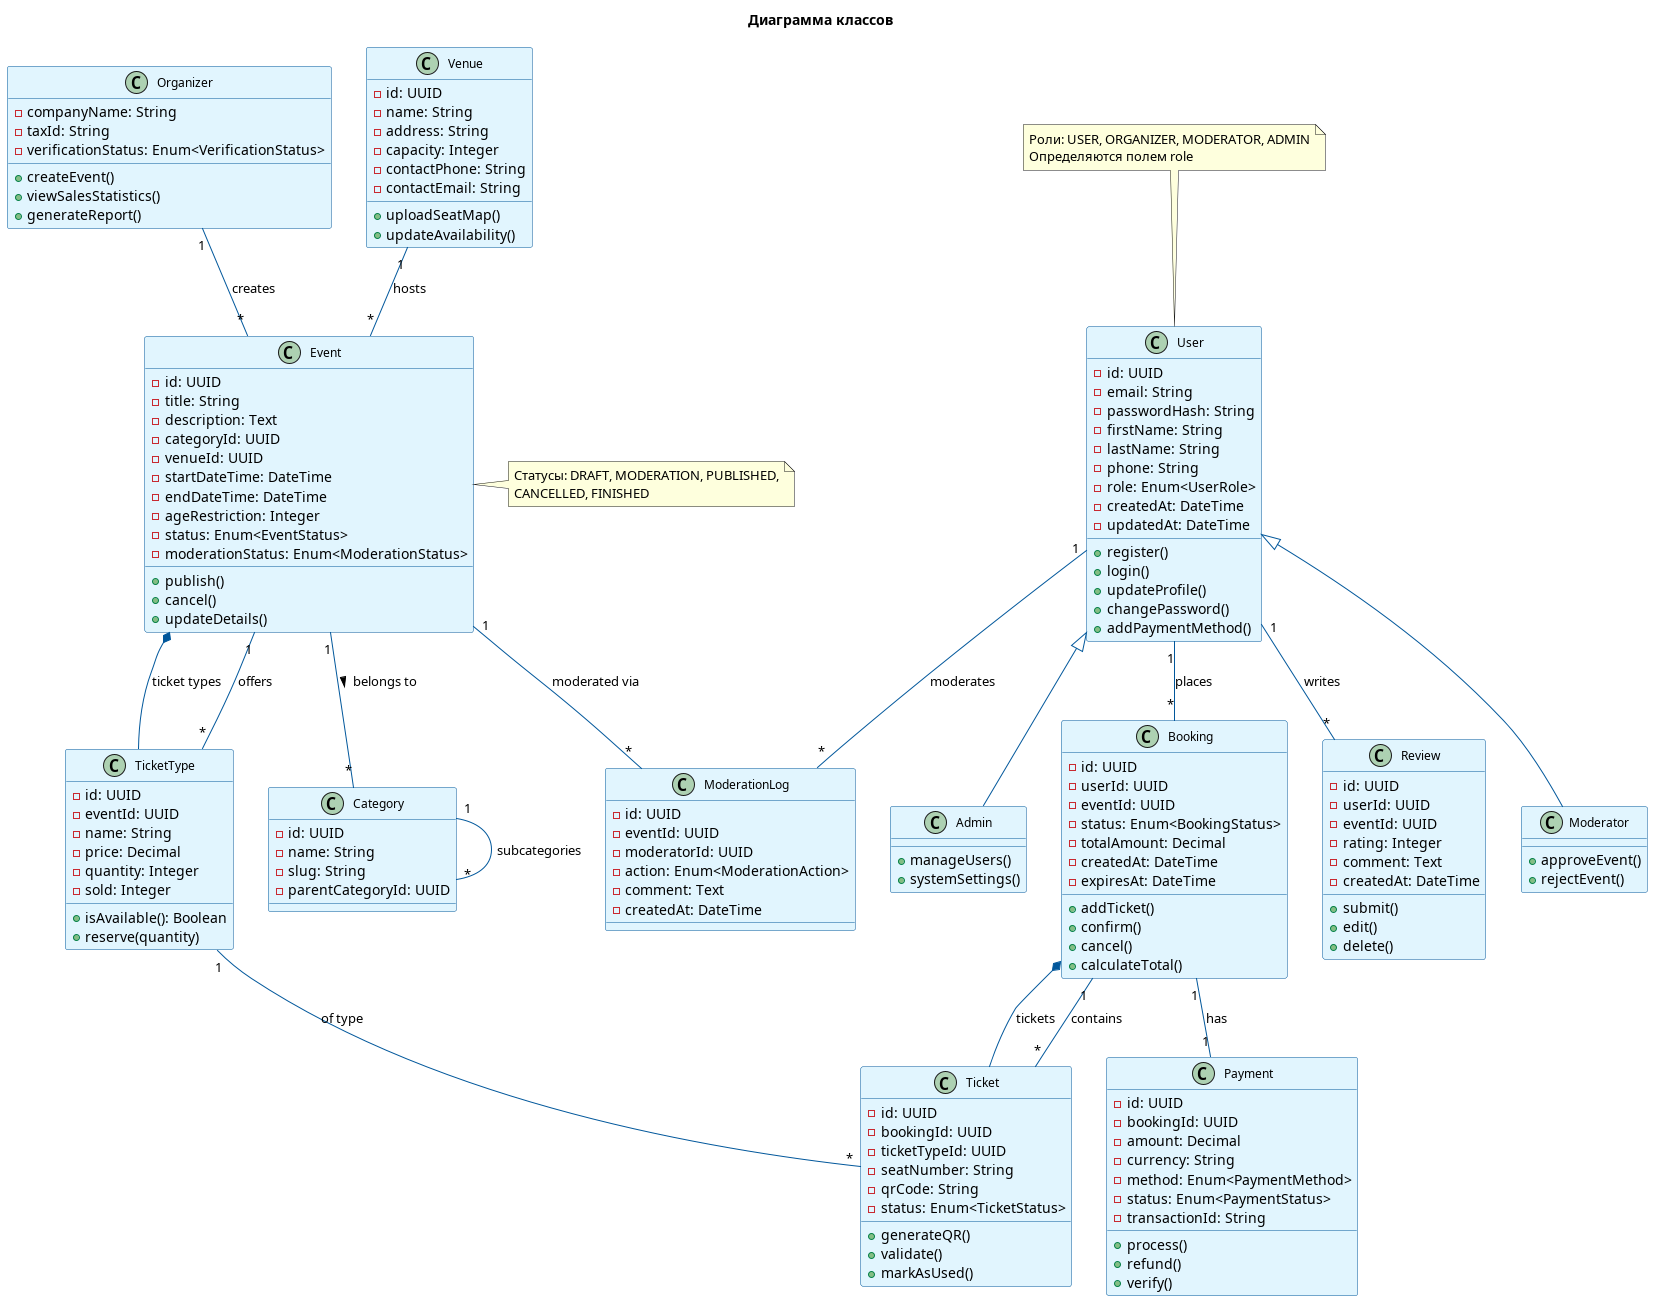

The diagram above was rendered by PlantUML. Its source (embedded in the PNG):
@startuml class_diagram
title Диаграмма классов

skinparam class {
  BackgroundColor #E1F5FE
  BorderColor #01579B
  ArrowColor #01579B
  FontSize 12
}

class User {
  -id: UUID
  -email: String
  -passwordHash: String
  -firstName: String
  -lastName: String
  -phone: String
  -role: Enum<UserRole>
  -createdAt: DateTime
  -updatedAt: DateTime
  +register()
  +login()
  +updateProfile()
  +changePassword()
  +addPaymentMethod()
}

class Organizer {
  -companyName: String
  -taxId: String
  -verificationStatus: Enum<VerificationStatus>
  +createEvent()
  +viewSalesStatistics()
  +generateReport()
}

class Venue {
  -id: UUID
  -name: String
  -address: String
  -capacity: Integer
  -contactPhone: String
  -contactEmail: String
  +uploadSeatMap()
  +updateAvailability()
}

class Event {
  -id: UUID
  -title: String
  -description: Text
  -categoryId: UUID
  -venueId: UUID
  -startDateTime: DateTime
  -endDateTime: DateTime
  -ageRestriction: Integer
  -status: Enum<EventStatus>
  -moderationStatus: Enum<ModerationStatus>
  +publish()
  +cancel()
  +updateDetails()
}

class Category {
  -id: UUID
  -name: String
  -slug: String
  -parentCategoryId: UUID
}

class TicketType {
  -id: UUID
  -eventId: UUID
  -name: String
  -price: Decimal
  -quantity: Integer
  -sold: Integer
  +isAvailable(): Boolean
  +reserve(quantity)
}

class Booking {
  -id: UUID
  -userId: UUID
  -eventId: UUID
  -status: Enum<BookingStatus>
  -totalAmount: Decimal
  -createdAt: DateTime
  -expiresAt: DateTime
  +addTicket()
  +confirm()
  +cancel()
  +calculateTotal()
}

class Ticket {
  -id: UUID
  -bookingId: UUID
  -ticketTypeId: UUID
  -seatNumber: String
  -qrCode: String
  -status: Enum<TicketStatus>
  +generateQR()
  +validate()
  +markAsUsed()
}

class Payment {
  -id: UUID
  -bookingId: UUID
  -amount: Decimal
  -currency: String
  -method: Enum<PaymentMethod>
  -status: Enum<PaymentStatus>
  -transactionId: String
  +process()
  +refund()
  +verify()
}

class Review {
  -id: UUID
  -userId: UUID
  -eventId: UUID
  -rating: Integer
  -comment: Text
  -createdAt: DateTime
  +submit()
  +edit()
  +delete()
}

class ModerationLog {
  -id: UUID
  -eventId: UUID
  -moderatorId: UUID
  -action: Enum<ModerationAction>
  -comment: Text
  -createdAt: DateTime
}

User "1" -- "*" Booking : places
User "1" -- "*" Review : writes
Organizer "1" -- "*" Event : creates
Venue "1" -- "*" Event : hosts
Event "1" -- "*" TicketType : offers
Event "1" -- "*" Category : belongs to >
Category "1" -- "*" Category : subcategories
Booking "1" -- "*" Ticket : contains
Booking "1" -- "1" Payment : has
TicketType "1" -- "*" Ticket : of type
Event "1" -- "*" ModerationLog : moderated via
User "1" -- "*" ModerationLog : moderates

Event *-- TicketType : ticket types
Booking *-- Ticket : tickets

class Moderator extends User {
  +approveEvent()
  +rejectEvent()
}

class Admin extends User {
  +manageUsers()
  +systemSettings()
}

note top of User
  Роли: USER, ORGANIZER, MODERATOR, ADMIN
  Определяются полем role
end note

note right of Event
  Статусы: DRAFT, MODERATION, PUBLISHED,
  CANCELLED, FINISHED
end note

@enduml